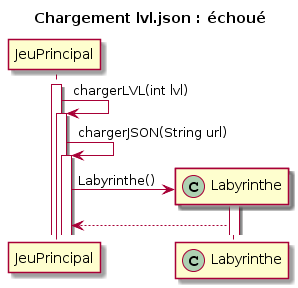

The diagram above was rendered by PlantUML. Its source (embedded in the PNG):
@startuml
title Chargement lvl.json : échoué
participant JeuPrincipal
participant Labyrinthe << (C,#ADD1B2) >>

activate JeuPrincipal
JeuPrincipal -> JeuPrincipal : chargerLVL(int lvl)
activate JeuPrincipal

JeuPrincipal -> JeuPrincipal : chargerJSON(String url)
activate JeuPrincipal

create Labyrinthe

JeuPrincipal -> Labyrinthe : Labyrinthe()
activate Labyrinthe
JeuPrincipal <-- Labyrinthe
@enduml